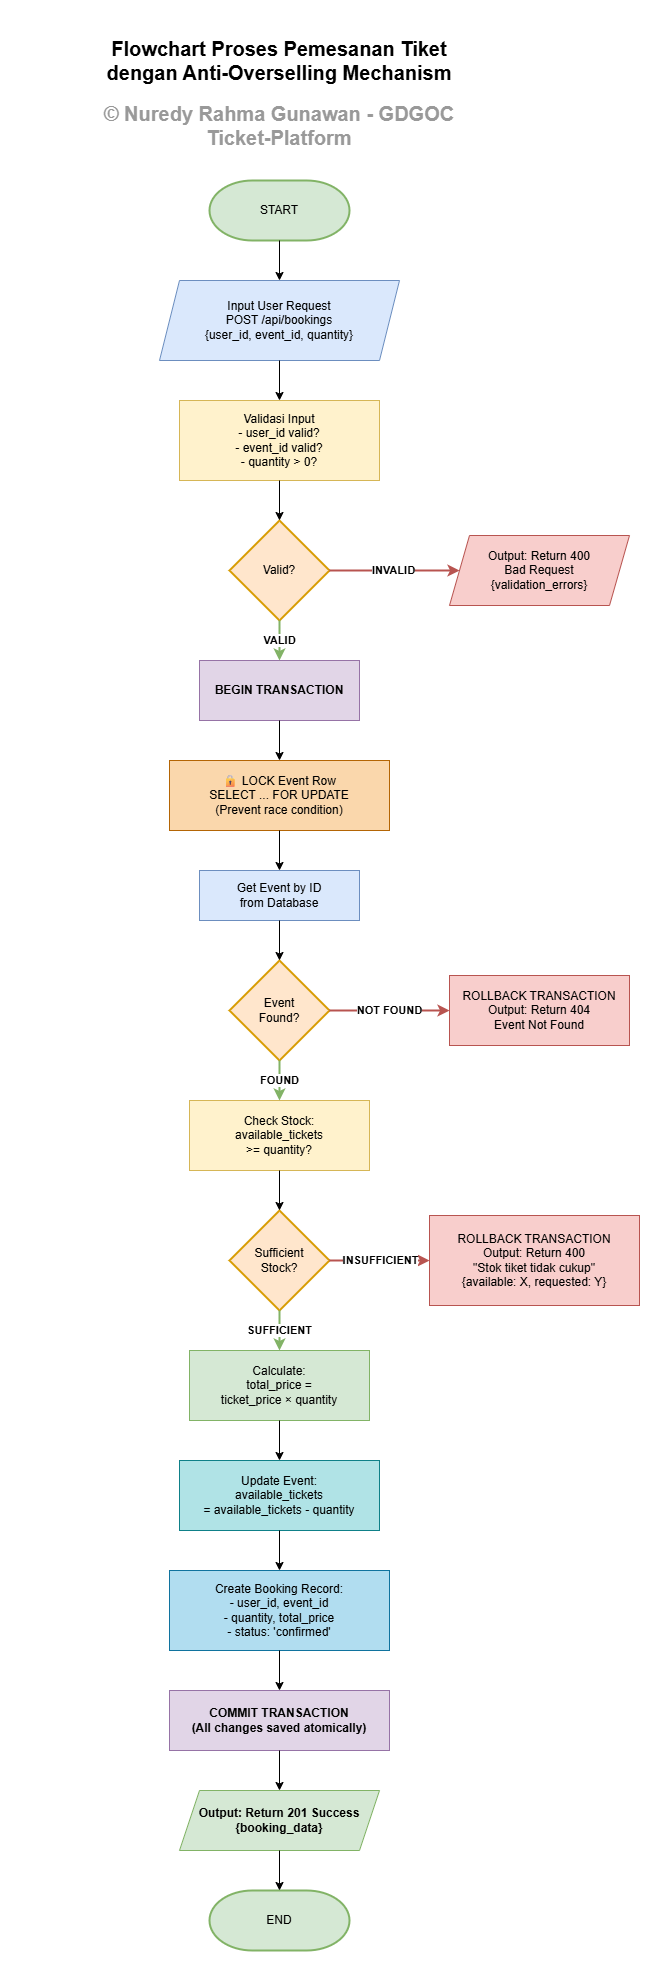

The diagram above was exported from draw.io. Its source (the exported page's mxGraphModel, read from the mxfile embedded in the PNG):
<mxGraphModel dx="3151" dy="2620" grid="1" gridSize="10" guides="1" tooltips="1" connect="1" arrows="1" fold="1" page="0" pageScale="1" pageWidth="827" pageHeight="1169" math="0" shadow="0">
  <root>
    <mxCell id="0" />
    <mxCell id="1" parent="0" />
    <mxCell id="2" parent="1" style="text;html=1;strokeColor=none;fillColor=none;align=center;verticalAlign=middle;whiteSpace=wrap;rounded=0;fontSize=16;fontStyle=1;fontColor=#999999;shadow=0;opacity=0;" value="&lt;font style=&quot;font-size: 20px;&quot;&gt;© Nuredy Rahma Gunawan - GDGOC Ticket-Platform&lt;/font&gt;" vertex="1">
      <mxGeometry height="70" width="400" x="1690" y="30" as="geometry" />
    </mxCell>
    <mxCell id="3" parent="1" style="text;html=1;strokeColor=none;fillColor=none;align=center;verticalAlign=middle;whiteSpace=wrap;rounded=0;fontSize=20;fontStyle=1" value="Flowchart Proses Pemesanan Tiket&#10;dengan Anti-Overselling Mechanism" vertex="1">
      <mxGeometry height="60" width="500" x="1640" y="-30" as="geometry" />
    </mxCell>
    <mxCell id="4" parent="1" style="strokeWidth=2;html=1;shape=mxgraph.flowchart.terminator;whiteSpace=wrap;fillColor=#d5e8d4;strokeColor=#82b366;" value="START" vertex="1">
      <mxGeometry height="60" width="140" x="1820" y="120" as="geometry" />
    </mxCell>
    <mxCell id="5" parent="1" style="shape=parallelogram;perimeter=parallelogramPerimeter;whiteSpace=wrap;html=1;fixedSize=1;fillColor=#dae8fc;strokeColor=#6c8ebf;" value="Input User Request&#10;POST /api/bookings&#10;{user_id, event_id, quantity}" vertex="1">
      <mxGeometry height="80" width="240" x="1770" y="220" as="geometry" />
    </mxCell>
    <mxCell id="6" parent="1" style="rounded=0;whiteSpace=wrap;html=1;fillColor=#fff2cc;strokeColor=#d6b656;" value="Validasi Input&#10;- user_id valid?&#10;- event_id valid?&#10;- quantity &gt; 0?" vertex="1">
      <mxGeometry height="80" width="200" x="1790" y="340" as="geometry" />
    </mxCell>
    <mxCell id="7" parent="1" style="strokeWidth=2;html=1;shape=mxgraph.flowchart.decision;whiteSpace=wrap;fillColor=#ffe6cc;strokeColor=#d79b00;" value="Valid?" vertex="1">
      <mxGeometry height="100" width="100" x="1840" y="460" as="geometry" />
    </mxCell>
    <mxCell id="8" parent="1" style="shape=parallelogram;perimeter=parallelogramPerimeter;whiteSpace=wrap;html=1;fixedSize=1;fillColor=#f8cecc;strokeColor=#b85450;" value="Output: Return 400&#10;Bad Request&#10;{validation_errors}" vertex="1">
      <mxGeometry height="70" width="180" x="2060" y="475" as="geometry" />
    </mxCell>
    <mxCell id="9" parent="1" style="rounded=0;whiteSpace=wrap;html=1;fillColor=#e1d5e7;strokeColor=#9673a6;fontStyle=1" value="BEGIN TRANSACTION" vertex="1">
      <mxGeometry height="60" width="160" x="1810" y="600" as="geometry" />
    </mxCell>
    <mxCell id="10" parent="1" style="rounded=0;whiteSpace=wrap;html=1;fillColor=#fad7ac;strokeColor=#b46504;" value="🔒 LOCK Event Row&#10;SELECT ... FOR UPDATE&#10;(Prevent race condition)" vertex="1">
      <mxGeometry height="70" width="220" x="1780" y="700" as="geometry" />
    </mxCell>
    <mxCell id="11" parent="1" style="rounded=0;whiteSpace=wrap;html=1;fillColor=#dae8fc;strokeColor=#6c8ebf;" value="Get Event by ID&#10;from Database" vertex="1">
      <mxGeometry height="50" width="160" x="1810" y="810" as="geometry" />
    </mxCell>
    <mxCell id="12" parent="1" style="strokeWidth=2;html=1;shape=mxgraph.flowchart.decision;whiteSpace=wrap;fillColor=#ffe6cc;strokeColor=#d79b00;" value="Event&#10;Found?" vertex="1">
      <mxGeometry height="100" width="100" x="1840" y="900" as="geometry" />
    </mxCell>
    <mxCell id="13" parent="1" style="rounded=0;whiteSpace=wrap;html=1;fillColor=#f8cecc;strokeColor=#b85450;" value="ROLLBACK TRANSACTION&#10;Output: Return 404&#10;Event Not Found" vertex="1">
      <mxGeometry height="70" width="180" x="2060" y="915" as="geometry" />
    </mxCell>
    <mxCell id="14" parent="1" style="rounded=0;whiteSpace=wrap;html=1;fillColor=#fff2cc;strokeColor=#d6b656;" value="Check Stock:&#10;available_tickets&#10;&gt;= quantity?" vertex="1">
      <mxGeometry height="70" width="180" x="1800" y="1040" as="geometry" />
    </mxCell>
    <mxCell id="15" parent="1" style="strokeWidth=2;html=1;shape=mxgraph.flowchart.decision;whiteSpace=wrap;fillColor=#ffe6cc;strokeColor=#d79b00;" value="Sufficient&#10;Stock?" vertex="1">
      <mxGeometry height="100" width="100" x="1840" y="1150" as="geometry" />
    </mxCell>
    <mxCell id="16" parent="1" style="rounded=0;whiteSpace=wrap;html=1;fillColor=#f8cecc;strokeColor=#b85450;" value="ROLLBACK TRANSACTION&#10;Output: Return 400&#10;&quot;Stok tiket tidak cukup&quot;&#10;{available: X, requested: Y}" vertex="1">
      <mxGeometry height="90" width="210" x="2040" y="1155" as="geometry" />
    </mxCell>
    <mxCell id="17" parent="1" style="rounded=0;whiteSpace=wrap;html=1;fillColor=#d5e8d4;strokeColor=#82b366;" value="Calculate:&#10;total_price =&#10;ticket_price × quantity" vertex="1">
      <mxGeometry height="70" width="180" x="1800" y="1290" as="geometry" />
    </mxCell>
    <mxCell id="18" parent="1" style="rounded=0;whiteSpace=wrap;html=1;fillColor=#b0e3e6;strokeColor=#0e8088;" value="Update Event:&#10;available_tickets&#10;= available_tickets - quantity" vertex="1">
      <mxGeometry height="70" width="200" x="1790" y="1400" as="geometry" />
    </mxCell>
    <mxCell id="19" parent="1" style="rounded=0;whiteSpace=wrap;html=1;fillColor=#b1ddf0;strokeColor=#10739e;" value="Create Booking Record:&#10;- user_id, event_id&#10;- quantity, total_price&#10;- status: 'confirmed'" vertex="1">
      <mxGeometry height="80" width="220" x="1780" y="1510" as="geometry" />
    </mxCell>
    <mxCell id="20" parent="1" style="rounded=0;whiteSpace=wrap;html=1;fillColor=#e1d5e7;strokeColor=#9673a6;fontStyle=1" value="COMMIT TRANSACTION&#10;(All changes saved atomically)" vertex="1">
      <mxGeometry height="60" width="220" x="1780" y="1630" as="geometry" />
    </mxCell>
    <mxCell id="21" parent="1" style="shape=parallelogram;perimeter=parallelogramPerimeter;whiteSpace=wrap;html=1;fixedSize=1;fillColor=#d5e8d4;strokeColor=#82b366;fontStyle=1" value="Output: Return 201 Success&#10;{booking_data}" vertex="1">
      <mxGeometry height="60" width="200" x="1790" y="1730" as="geometry" />
    </mxCell>
    <mxCell id="22" parent="1" style="strokeWidth=2;html=1;shape=mxgraph.flowchart.terminator;whiteSpace=wrap;fillColor=#d5e8d4;strokeColor=#82b366;" value="END" vertex="1">
      <mxGeometry height="60" width="140" x="1820" y="1830" as="geometry" />
    </mxCell>
    <mxCell id="23" edge="1" parent="1" source="4" style="edgeStyle=orthogonalEdgeStyle;rounded=0;orthogonalLoop=1;jettySize=auto;html=1;" target="5" value="">
      <mxGeometry relative="1" as="geometry" />
    </mxCell>
    <mxCell id="24" edge="1" parent="1" source="5" style="edgeStyle=orthogonalEdgeStyle;rounded=0;orthogonalLoop=1;jettySize=auto;html=1;" target="6" value="">
      <mxGeometry relative="1" as="geometry" />
    </mxCell>
    <mxCell id="25" edge="1" parent="1" source="6" style="edgeStyle=orthogonalEdgeStyle;rounded=0;orthogonalLoop=1;jettySize=auto;html=1;" target="7" value="">
      <mxGeometry relative="1" as="geometry" />
    </mxCell>
    <mxCell id="26" edge="1" parent="1" source="7" style="edgeStyle=orthogonalEdgeStyle;rounded=0;orthogonalLoop=1;jettySize=auto;html=1;strokeColor=#B85450;strokeWidth=2;fontStyle=1" target="8" value="INVALID">
      <mxGeometry relative="1" as="geometry" />
    </mxCell>
    <mxCell id="27" edge="1" parent="1" source="7" style="edgeStyle=orthogonalEdgeStyle;rounded=0;orthogonalLoop=1;jettySize=auto;html=1;strokeColor=#82B366;strokeWidth=2;fontStyle=1" target="9" value="VALID">
      <mxGeometry relative="1" as="geometry" />
    </mxCell>
    <mxCell id="28" edge="1" parent="1" source="9" style="edgeStyle=orthogonalEdgeStyle;rounded=0;orthogonalLoop=1;jettySize=auto;html=1;" target="10" value="">
      <mxGeometry relative="1" as="geometry" />
    </mxCell>
    <mxCell id="29" edge="1" parent="1" source="10" style="edgeStyle=orthogonalEdgeStyle;rounded=0;orthogonalLoop=1;jettySize=auto;html=1;" target="11" value="">
      <mxGeometry relative="1" as="geometry" />
    </mxCell>
    <mxCell id="30" edge="1" parent="1" source="11" style="edgeStyle=orthogonalEdgeStyle;rounded=0;orthogonalLoop=1;jettySize=auto;html=1;" target="12" value="">
      <mxGeometry relative="1" as="geometry" />
    </mxCell>
    <mxCell id="31" edge="1" parent="1" source="12" style="edgeStyle=orthogonalEdgeStyle;rounded=0;orthogonalLoop=1;jettySize=auto;html=1;strokeColor=#B85450;strokeWidth=2;fontStyle=1" target="13" value="NOT FOUND">
      <mxGeometry relative="1" as="geometry" />
    </mxCell>
    <mxCell id="32" edge="1" parent="1" source="12" style="edgeStyle=orthogonalEdgeStyle;rounded=0;orthogonalLoop=1;jettySize=auto;html=1;strokeColor=#82B366;strokeWidth=2;fontStyle=1" target="14" value="FOUND">
      <mxGeometry relative="1" as="geometry" />
    </mxCell>
    <mxCell id="33" edge="1" parent="1" source="14" style="edgeStyle=orthogonalEdgeStyle;rounded=0;orthogonalLoop=1;jettySize=auto;html=1;" target="15" value="">
      <mxGeometry relative="1" as="geometry" />
    </mxCell>
    <mxCell id="34" edge="1" parent="1" source="15" style="edgeStyle=orthogonalEdgeStyle;rounded=0;orthogonalLoop=1;jettySize=auto;html=1;strokeColor=#B85450;strokeWidth=2;fontStyle=1" target="16" value="INSUFFICIENT">
      <mxGeometry relative="1" as="geometry" />
    </mxCell>
    <mxCell id="35" edge="1" parent="1" source="15" style="edgeStyle=orthogonalEdgeStyle;rounded=0;orthogonalLoop=1;jettySize=auto;html=1;strokeColor=#82B366;strokeWidth=2;fontStyle=1" target="17" value="SUFFICIENT">
      <mxGeometry relative="1" as="geometry" />
    </mxCell>
    <mxCell id="36" edge="1" parent="1" source="17" style="edgeStyle=orthogonalEdgeStyle;rounded=0;orthogonalLoop=1;jettySize=auto;html=1;" target="18" value="">
      <mxGeometry relative="1" as="geometry" />
    </mxCell>
    <mxCell id="37" edge="1" parent="1" source="18" style="edgeStyle=orthogonalEdgeStyle;rounded=0;orthogonalLoop=1;jettySize=auto;html=1;" target="19" value="">
      <mxGeometry relative="1" as="geometry" />
    </mxCell>
    <mxCell id="38" edge="1" parent="1" source="19" style="edgeStyle=orthogonalEdgeStyle;rounded=0;orthogonalLoop=1;jettySize=auto;html=1;" target="20" value="">
      <mxGeometry relative="1" as="geometry" />
    </mxCell>
    <mxCell id="39" edge="1" parent="1" source="20" style="edgeStyle=orthogonalEdgeStyle;rounded=0;orthogonalLoop=1;jettySize=auto;html=1;" target="21" value="">
      <mxGeometry relative="1" as="geometry" />
    </mxCell>
    <mxCell id="40" edge="1" parent="1" source="21" style="edgeStyle=orthogonalEdgeStyle;rounded=0;orthogonalLoop=1;jettySize=auto;html=1;" target="22" value="">
      <mxGeometry relative="1" as="geometry" />
    </mxCell>
  </root>
</mxGraphModel>